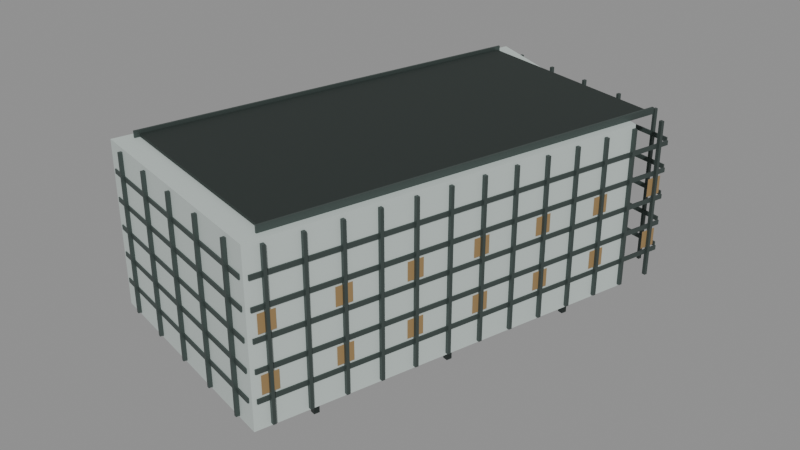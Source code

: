 # Source: xiaomi-shenzhen.blend  (saved by Blender 5.0.119; exported with 4.5.12 LTS)
import bpy
from mathutils import Matrix  # noqa: F401  (used for matrix-valued properties, if any)

bpy.ops.wm.read_factory_settings(use_empty=True)
scene = bpy.context.scene
scene.name = 'Scene'

# ---- collections
col_xiaomi_shenzhen = bpy.data.collections.new('xiaomi-shenzhen'); scene.collection.children.link(col_xiaomi_shenzhen)

# ---- materials (node trees are filled in below, after node groups)
mat_glass = bpy.data.materials.new('glass')
mat_glass.diffuse_color = (0.5583, 0.6308, 0.6038, 1.0)
mat_roof = bpy.data.materials.new('roof')
mat_roof.diffuse_color = (0.02315, 0.0331, 0.02956, 1.0)
mat_metal = bpy.data.materials.new('metal')
mat_metal.diffuse_color = (0.06848, 0.09084, 0.08438, 1.0)
mat_night = bpy.data.materials.new('night')
mat_night.diffuse_color = (0.02315, 0.01764, 0.009134, 1.0)
mat_glass_alt = bpy.data.materials.new('glass_alt')
mat_glass_alt.diffuse_color = (0.3419, 0.4678, 0.4342, 1.0)

# ---- material node trees
mat_glass.use_nodes = True; mat_glass.node_tree.nodes.clear()
_N = mat_glass.node_tree.nodes; _L = mat_glass.node_tree.links
n0 = _N.new('ShaderNodeBsdfPrincipled'); n0.name = 'Principled BSDF'; n0.location = (-200, 100)
n0.inputs[0].default_value = (0.5583, 0.6308, 0.6038, 1.0)
n0.inputs[1].default_value = 0.04
n0.inputs[2].default_value = 0.58
n1 = _N.new('ShaderNodeOutputMaterial'); n1.name = 'Material Output'; n1.location = (200, 100)
_L.new(n0.outputs[0], n1.inputs[0])
n1.is_active_output = True
mat_roof.use_nodes = True; mat_roof.node_tree.nodes.clear()
_N = mat_roof.node_tree.nodes; _L = mat_roof.node_tree.links
n0 = _N.new('ShaderNodeBsdfPrincipled'); n0.name = 'Principled BSDF'; n0.location = (-200, 100)
n0.inputs[0].default_value = (0.02315, 0.0331, 0.02956, 1.0)
n0.inputs[1].default_value = 0.18
n0.inputs[2].default_value = 0.62
n1 = _N.new('ShaderNodeOutputMaterial'); n1.name = 'Material Output'; n1.location = (200, 100)
_L.new(n0.outputs[0], n1.inputs[0])
n1.is_active_output = True
mat_metal.use_nodes = True; mat_metal.node_tree.nodes.clear()
_N = mat_metal.node_tree.nodes; _L = mat_metal.node_tree.links
n0 = _N.new('ShaderNodeBsdfPrincipled'); n0.name = 'Principled BSDF'; n0.location = (-200, 100)
n0.inputs[0].default_value = (0.06848, 0.09084, 0.08438, 1.0)
n0.inputs[1].default_value = 0.42
n0.inputs[2].default_value = 0.48
n1 = _N.new('ShaderNodeOutputMaterial'); n1.name = 'Material Output'; n1.location = (200, 100)
_L.new(n0.outputs[0], n1.inputs[0])
n1.is_active_output = True
mat_night.use_nodes = True; mat_night.node_tree.nodes.clear()
_N = mat_night.node_tree.nodes; _L = mat_night.node_tree.links
n0 = _N.new('ShaderNodeBsdfPrincipled'); n0.name = 'Principled BSDF'; n0.location = (-200, 100)
n0.inputs[0].default_value = (0.02315, 0.01764, 0.009134, 1.0)
n0.inputs[1].default_value = 0.05
n0.inputs[2].default_value = 0.45
n0.inputs[27].default_value = (1.0, 0.64, 0.27, 1.0)
n0.inputs[28].default_value = 0.25
n1 = _N.new('ShaderNodeOutputMaterial'); n1.name = 'Material Output'; n1.location = (200, 100)
_L.new(n0.outputs[0], n1.inputs[0])
n1.is_active_output = True
mat_glass_alt.use_nodes = True; mat_glass_alt.node_tree.nodes.clear()
_N = mat_glass_alt.node_tree.nodes; _L = mat_glass_alt.node_tree.links
n0 = _N.new('ShaderNodeBsdfPrincipled'); n0.name = 'Principled BSDF'; n0.location = (-200, 100)
n0.inputs[0].default_value = (0.3419, 0.4678, 0.4342, 1.0)
n0.inputs[1].default_value = 0.06
n1 = _N.new('ShaderNodeOutputMaterial'); n1.name = 'Material Output'; n1.location = (200, 100)
_L.new(n0.outputs[0], n1.inputs[0])
n1.is_active_output = True

# ---- meshes
me_envelope = bpy.data.meshes.new('envelope')
me_envelope.from_pydata([(32.33, 29.48, 8.0), (11.93, -46.33, 8.0), (-33.58, -34.22, 8.0), (-10.68, 51.08, 8.0), (-10.68, 51.08, 40.8), (-33.58, -34.22, 40.8), (11.93, -46.33, 40.8), (32.33, 29.48, 40.8)], [], [(0, 1, 2, 3), (4, 5, 6, 7), (3, 2, 5, 4), (2, 1, 6, 5), (1, 0, 7, 6), (0, 3, 4, 7)])
me_envelope.materials.append(mat_glass)
me_envelope.update()
me_roof_deck = bpy.data.meshes.new('roof_deck')
me_roof_deck.from_pydata([(-9.544, 46.2, 41.0), (-30.15, -30.57, 41.0), (10.81, -41.57, 41.0), (31.42, 35.2, 41.0), (10.81, -41.57, 41.5), (31.42, 35.2, 41.5), (-30.15, -30.57, 41.5), (-9.544, 46.2, 41.5)], [], [(0, 3, 2, 1), (3, 5, 4, 2), (2, 4, 6, 1), (1, 6, 7, 0), (0, 7, 5, 3), (5, 7, 6, 4)])
me_roof_deck.materials.append(mat_roof)
me_roof_deck.update()
me_parapet = bpy.data.meshes.new('parapet')
me_parapet.from_pydata([(-9.963, 47.23, 40.8), (-31.03, -31.25, 40.8), (-30.65, -31.35, 40.8), (-9.577, 47.12, 40.8), (-30.65, -31.35, 42.1), (-9.577, 47.12, 42.1), (-31.03, -31.25, 42.1), (-9.963, 47.23, 42.1), (31.91, 35.98, 40.8), (10.85, -42.49, 40.8), (11.23, -42.6, 40.8), (32.3, 35.88, 40.8), (11.23, -42.6, 42.1), (32.3, 35.88, 42.1), (10.85, -42.49, 42.1), (31.91, 35.98, 42.1)], [], [(0, 3, 2, 1), (3, 5, 4, 2), (2, 4, 6, 1), (1, 6, 7, 0), (0, 7, 5, 3), (5, 7, 6, 4), (8, 11, 10, 9), (11, 13, 12, 10), (10, 12, 14, 9), (9, 14, 15, 8), (8, 15, 13, 11), (13, 15, 14, 12)])
me_parapet.materials.append(mat_metal)
me_parapet.update()
me_floor_bands = bpy.data.meshes.new('floor_bands')
me_floor_bands.from_pydata([(34.56, 38.02, 12.98), (12.11, -45.58, 12.98), (12.38, -45.65, 12.98), (34.83, 37.94, 12.98), (12.38, -45.65, 13.88), (34.83, 37.94, 13.88), (12.11, -45.58, 13.88), (34.56, 38.02, 13.88), (-9.708, 51.04, 12.98), (-9.78, 50.77, 12.98), (33.92, 39.04, 12.98), (33.99, 39.31, 12.98), (33.92, 39.04, 13.88), (33.99, 39.31, 13.88), (-9.78, 50.77, 13.88), (-9.708, 51.04, 13.88), (-11.12, 50.28, 12.98), (-33.56, -33.31, 12.98), (-33.29, -33.39, 12.98), (-10.85, 50.21, 12.98), (-33.29, -33.39, 13.88), (-10.85, 50.21, 13.88), (-33.56, -33.31, 13.88), (-11.12, 50.28, 13.88), (-32.65, -34.41, 12.98), (-32.72, -34.68, 12.98), (10.98, -46.41, 12.98), (11.05, -46.14, 12.98), (10.98, -46.41, 13.88), (11.05, -46.14, 13.88), (-32.72, -34.68, 13.88), (-32.65, -34.41, 13.88), (34.56, 38.02, 18.42), (12.11, -45.58, 18.42), (12.38, -45.65, 18.42), (34.83, 37.94, 18.42), (12.38, -45.65, 19.32), (34.83, 37.94, 19.32), (12.11, -45.58, 19.32), (34.56, 38.02, 19.32), (-9.708, 51.04, 18.42), (-9.78, 50.77, 18.42), (33.92, 39.04, 18.42), (33.99, 39.31, 18.42), (33.92, 39.04, 19.32), (33.99, 39.31, 19.32), (-9.78, 50.77, 19.32), (-9.708, 51.04, 19.32), (-11.12, 50.28, 18.42), (-33.56, -33.31, 18.42), (-33.29, -33.39, 18.42), (-10.85, 50.21, 18.42), (-33.29, -33.39, 19.32), (-10.85, 50.21, 19.32), (-33.56, -33.31, 19.32), (-11.12, 50.28, 19.32), (-32.65, -34.41, 18.42), (-32.72, -34.68, 18.42), (10.98, -46.41, 18.42), (11.05, -46.14, 18.42), (10.98, -46.41, 19.32), (11.05, -46.14, 19.32), (-32.72, -34.68, 19.32), (-32.65, -34.41, 19.32), (34.56, 38.02, 23.85), (12.11, -45.58, 23.85), (12.38, -45.65, 23.85), (34.83, 37.94, 23.85), (12.38, -45.65, 24.75), (34.83, 37.94, 24.75), (12.11, -45.58, 24.75), (34.56, 38.02, 24.75), (-9.708, 51.04, 23.85), (-9.78, 50.77, 23.85), (33.92, 39.04, 23.85), (33.99, 39.31, 23.85), (33.92, 39.04, 24.75), (33.99, 39.31, 24.75), (-9.78, 50.77, 24.75), (-9.708, 51.04, 24.75), (-11.12, 50.28, 23.85), (-33.56, -33.31, 23.85), (-33.29, -33.39, 23.85), (-10.85, 50.21, 23.85), (-33.29, -33.39, 24.75), (-10.85, 50.21, 24.75), (-33.56, -33.31, 24.75), (-11.12, 50.28, 24.75), (-32.65, -34.41, 23.85), (-32.72, -34.68, 23.85), (10.98, -46.41, 23.85), (11.05, -46.14, 23.85), (10.98, -46.41, 24.75), (11.05, -46.14, 24.75), (-32.72, -34.68, 24.75), (-32.65, -34.41, 24.75), (34.56, 38.02, 29.28), (12.11, -45.58, 29.28), (12.38, -45.65, 29.28), (34.83, 37.94, 29.28), (12.38, -45.65, 30.18), (34.83, 37.94, 30.18), (12.11, -45.58, 30.18), (34.56, 38.02, 30.18), (-9.708, 51.04, 29.28), (-9.78, 50.77, 29.28), (33.92, 39.04, 29.28), (33.99, 39.31, 29.28), (33.92, 39.04, 30.18), (33.99, 39.31, 30.18), (-9.78, 50.77, 30.18), (-9.708, 51.04, 30.18), (-11.12, 50.28, 29.28), (-33.56, -33.31, 29.28), (-33.29, -33.39, 29.28), (-10.85, 50.21, 29.28), (-33.29, -33.39, 30.18), (-10.85, 50.21, 30.18), (-33.56, -33.31, 30.18), (-11.12, 50.28, 30.18), (-32.65, -34.41, 29.28), (-32.72, -34.68, 29.28), (10.98, -46.41, 29.28), (11.05, -46.14, 29.28), (10.98, -46.41, 30.18), (11.05, -46.14, 30.18), (-32.72, -34.68, 30.18), (-32.65, -34.41, 30.18), (34.56, 38.02, 34.72), (12.11, -45.58, 34.72), (12.38, -45.65, 34.72), (34.83, 37.94, 34.72), (12.38, -45.65, 35.62), (34.83, 37.94, 35.62), (12.11, -45.58, 35.62), (34.56, 38.02, 35.62), (-9.708, 51.04, 34.72), (-9.78, 50.77, 34.72), (33.92, 39.04, 34.72), (33.99, 39.31, 34.72), (33.92, 39.04, 35.62), (33.99, 39.31, 35.62), (-9.78, 50.77, 35.62), (-9.708, 51.04, 35.62), (-11.12, 50.28, 34.72), (-33.56, -33.31, 34.72), (-33.29, -33.39, 34.72), (-10.85, 50.21, 34.72), (-33.29, -33.39, 35.62), (-10.85, 50.21, 35.62), (-33.56, -33.31, 35.62), (-11.12, 50.28, 35.62), (-32.65, -34.41, 34.72), (-32.72, -34.68, 34.72), (10.98, -46.41, 34.72), (11.05, -46.14, 34.72), (10.98, -46.41, 35.62), (11.05, -46.14, 35.62), (-32.72, -34.68, 35.62), (-32.65, -34.41, 35.62)], [], [(0, 3, 2, 1), (3, 5, 4, 2), (2, 4, 6, 1), (1, 6, 7, 0), (0, 7, 5, 3), (5, 7, 6, 4), (8, 11, 10, 9), (11, 13, 12, 10), (10, 12, 14, 9), (9, 14, 15, 8), (8, 15, 13, 11), (13, 15, 14, 12), (16, 19, 18, 17), (19, 21, 20, 18), (18, 20, 22, 17), (17, 22, 23, 16), (16, 23, 21, 19), (21, 23, 22, 20), (24, 27, 26, 25), (27, 29, 28, 26), (26, 28, 30, 25), (25, 30, 31, 24), (24, 31, 29, 27), (29, 31, 30, 28), (32, 35, 34, 33), (35, 37, 36, 34), (34, 36, 38, 33), (33, 38, 39, 32), (32, 39, 37, 35), (37, 39, 38, 36), (40, 43, 42, 41), (43, 45, 44, 42), (42, 44, 46, 41), (41, 46, 47, 40), (40, 47, 45, 43), (45, 47, 46, 44), (48, 51, 50, 49), (51, 53, 52, 50), (50, 52, 54, 49), (49, 54, 55, 48), (48, 55, 53, 51), (53, 55, 54, 52), (56, 59, 58, 57), (59, 61, 60, 58), (58, 60, 62, 57), (57, 62, 63, 56), (56, 63, 61, 59), (61, 63, 62, 60), (64, 67, 66, 65), (67, 69, 68, 66), (66, 68, 70, 65), (65, 70, 71, 64), (64, 71, 69, 67), (69, 71, 70, 68), (72, 75, 74, 73), (75, 77, 76, 74), (74, 76, 78, 73), (73, 78, 79, 72), (72, 79, 77, 75), (77, 79, 78, 76), (80, 83, 82, 81), (83, 85, 84, 82), (82, 84, 86, 81), (81, 86, 87, 80), (80, 87, 85, 83), (85, 87, 86, 84), (88, 91, 90, 89), (91, 93, 92, 90), (90, 92, 94, 89), (89, 94, 95, 88), (88, 95, 93, 91), (93, 95, 94, 92), (96, 99, 98, 97), (99, 101, 100, 98), (98, 100, 102, 97), (97, 102, 103, 96), (96, 103, 101, 99), (101, 103, 102, 100), (104, 107, 106, 105), (107, 109, 108, 106), (106, 108, 110, 105), (105, 110, 111, 104), (104, 111, 109, 107), (109, 111, 110, 108), (112, 115, 114, 113), (115, 117, 116, 114), (114, 116, 118, 113), (113, 118, 119, 112), (112, 119, 117, 115), (117, 119, 118, 116), (120, 123, 122, 121), (123, 125, 124, 122), (122, 124, 126, 121), (121, 126, 127, 120), (120, 127, 125, 123), (125, 127, 126, 124), (128, 131, 130, 129), (131, 133, 132, 130), (130, 132, 134, 129), (129, 134, 135, 128), (128, 135, 133, 131), (133, 135, 134, 132), (136, 139, 138, 137), (139, 141, 140, 138), (138, 140, 142, 137), (137, 142, 143, 136), (136, 143, 141, 139), (141, 143, 142, 140), (144, 147, 146, 145), (147, 149, 148, 146), (146, 148, 150, 145), (145, 150, 151, 144), (144, 151, 149, 147), (149, 151, 150, 148), (152, 155, 154, 153), (155, 157, 156, 154), (154, 156, 158, 153), (153, 158, 159, 152), (152, 159, 157, 155), (157, 159, 158, 156)])
me_floor_bands.materials.append(mat_metal)
me_floor_bands.update()
me_fins = bpy.data.meshes.new('fins')
me_fins.from_pydata([(34.04, 35.87, 8.5), (33.88, 35.27, 8.5), (34.56, 35.09, 8.5), (34.72, 35.69, 8.5), (34.56, 35.09, 40.1), (34.72, 35.69, 40.1), (33.88, 35.27, 40.1), (34.04, 35.87, 40.1), (32.28, 29.31, 8.5), (32.12, 28.71, 8.5), (32.8, 28.53, 8.5), (32.96, 29.13, 8.5), (32.8, 28.53, 40.1), (32.96, 29.13, 40.1), (32.12, 28.71, 40.1), (32.28, 29.31, 40.1), (30.52, 22.75, 8.5), (30.36, 22.15, 8.5), (31.04, 21.97, 8.5), (31.2, 22.57, 8.5), (31.04, 21.97, 40.1), (31.2, 22.57, 40.1), (30.36, 22.15, 40.1), (30.52, 22.75, 40.1), (28.76, 16.19, 8.5), (28.6, 15.59, 8.5), (29.27, 15.41, 8.5), (29.43, 16.01, 8.5), (29.27, 15.41, 40.1), (29.43, 16.01, 40.1), (28.6, 15.59, 40.1), (28.76, 16.19, 40.1), (27.0, 9.627, 8.5), (26.84, 9.029, 8.5), (27.51, 8.847, 8.5), (27.67, 9.446, 8.5), (27.51, 8.847, 40.1), (27.67, 9.446, 40.1), (26.84, 9.029, 40.1), (27.0, 9.627, 40.1), (25.24, 3.066, 8.5), (25.07, 2.467, 8.5), (25.75, 2.286, 8.5), (25.91, 2.884, 8.5), (25.75, 2.286, 40.1), (25.91, 2.884, 40.1), (25.07, 2.467, 40.1), (25.24, 3.066, 40.1), (23.47, -3.496, 8.5), (23.31, -4.094, 8.5), (23.99, -4.276, 8.5), (24.15, -3.677, 8.5), (23.99, -4.276, 40.1), (24.15, -3.677, 40.1), (23.31, -4.094, 40.1), (23.47, -3.496, 40.1), (21.71, -10.06, 8.5), (21.55, -10.66, 8.5), (22.23, -10.84, 8.5), (22.39, -10.24, 8.5), (22.23, -10.84, 40.1), (22.39, -10.24, 40.1), (21.55, -10.66, 40.1), (21.71, -10.06, 40.1), (19.95, -16.62, 8.5), (19.79, -17.22, 8.5), (20.47, -17.4, 8.5), (20.63, -16.8, 8.5), (20.47, -17.4, 40.1), (20.63, -16.8, 40.1), (19.79, -17.22, 40.1), (19.95, -16.62, 40.1), (18.19, -23.18, 8.5), (18.03, -23.78, 8.5), (18.7, -23.96, 8.5), (18.87, -23.36, 8.5), (18.7, -23.96, 40.1), (18.87, -23.36, 40.1), (18.03, -23.78, 40.1), (18.19, -23.18, 40.1), (16.43, -29.74, 8.5), (16.27, -30.34, 8.5), (16.94, -30.52, 8.5), (17.1, -29.92, 8.5), (16.94, -30.52, 40.1), (17.1, -29.92, 40.1), (16.27, -30.34, 40.1), (16.43, -29.74, 40.1), (14.67, -36.3, 8.5), (14.51, -36.9, 8.5), (15.18, -37.08, 8.5), (15.34, -36.48, 8.5), (15.18, -37.08, 40.1), (15.34, -36.48, 40.1), (14.51, -36.9, 40.1), (14.67, -36.3, 40.1), (12.9, -42.86, 8.5), (12.74, -43.46, 8.5), (13.42, -43.65, 8.5), (13.58, -43.05, 8.5), (13.42, -43.65, 40.1), (13.58, -43.05, 40.1), (12.74, -43.46, 40.1), (12.9, -42.86, 40.1), (30.21, 40.82, 8.5), (30.03, 40.15, 8.5), (30.56, 40.01, 8.5), (30.74, 40.68, 8.5), (30.56, 40.01, 40.1), (30.74, 40.68, 40.1), (30.03, 40.15, 40.1), (30.21, 40.82, 40.1), (21.1, 43.27, 8.5), (20.92, 42.59, 8.5), (21.45, 42.45, 8.5), (21.63, 43.13, 8.5), (21.45, 42.45, 40.1), (21.63, 43.13, 40.1), (20.92, 42.59, 40.1), (21.1, 43.27, 40.1), (12.0, 45.71, 8.5), (11.82, 45.04, 8.5), (12.35, 44.89, 8.5), (12.53, 45.57, 8.5), (12.35, 44.89, 40.1), (12.53, 45.57, 40.1), (11.82, 45.04, 40.1), (12.0, 45.71, 40.1), (2.896, 48.16, 8.5), (2.715, 47.48, 8.5), (3.246, 47.34, 8.5), (3.428, 48.01, 8.5), (3.246, 47.34, 40.1), (3.428, 48.01, 40.1), (2.715, 47.48, 40.1), (2.896, 48.16, 40.1), (-6.207, 50.6, 8.5), (-6.389, 49.92, 8.5), (-5.858, 49.78, 8.5), (-5.676, 50.46, 8.5), (-5.858, 49.78, 40.1), (-5.676, 50.46, 40.1), (-6.389, 49.92, 40.1), (-6.207, 50.6, 40.1), (-12.15, 48.28, 8.5), (-12.31, 47.68, 8.5), (-11.64, 47.49, 8.5), (-11.48, 48.09, 8.5), (-11.64, 47.49, 40.1), (-11.48, 48.09, 40.1), (-12.31, 47.68, 40.1), (-12.15, 48.28, 40.1), (-13.91, 41.71, 8.5), (-14.07, 41.11, 8.5), (-13.4, 40.93, 8.5), (-13.24, 41.53, 8.5), (-13.4, 40.93, 40.1), (-13.24, 41.53, 40.1), (-14.07, 41.11, 40.1), (-13.91, 41.71, 40.1), (-15.67, 35.15, 8.5), (-15.84, 34.55, 8.5), (-15.16, 34.37, 8.5), (-15.0, 34.97, 8.5), (-15.16, 34.37, 40.1), (-15.0, 34.97, 40.1), (-15.84, 34.55, 40.1), (-15.67, 35.15, 40.1), (-17.44, 28.59, 8.5), (-17.6, 27.99, 8.5), (-16.92, 27.81, 8.5), (-16.76, 28.41, 8.5), (-16.92, 27.81, 40.1), (-16.76, 28.41, 40.1), (-17.6, 27.99, 40.1), (-17.44, 28.59, 40.1), (-19.2, 22.03, 8.5), (-19.36, 21.43, 8.5), (-18.68, 21.25, 8.5), (-18.52, 21.85, 8.5), (-18.68, 21.25, 40.1), (-18.52, 21.85, 40.1), (-19.36, 21.43, 40.1), (-19.2, 22.03, 40.1), (-20.96, 15.47, 8.5), (-21.12, 14.87, 8.5), (-20.44, 14.69, 8.5), (-20.28, 15.29, 8.5), (-20.44, 14.69, 40.1), (-20.28, 15.29, 40.1), (-21.12, 14.87, 40.1), (-20.96, 15.47, 40.1), (-22.72, 8.906, 8.5), (-22.88, 8.307, 8.5), (-22.21, 8.126, 8.5), (-22.04, 8.724, 8.5), (-22.21, 8.126, 40.1), (-22.04, 8.724, 40.1), (-22.88, 8.307, 40.1), (-22.72, 8.906, 40.1), (-24.48, 2.344, 8.5), (-24.64, 1.746, 8.5), (-23.97, 1.564, 8.5), (-23.81, 2.163, 8.5), (-23.97, 1.564, 40.1), (-23.81, 2.163, 40.1), (-24.64, 1.746, 40.1), (-24.48, 2.344, 40.1), (-26.24, -4.217, 8.5), (-26.4, -4.816, 8.5), (-25.73, -4.997, 8.5), (-25.57, -4.399, 8.5), (-25.73, -4.997, 40.1), (-25.57, -4.399, 40.1), (-26.4, -4.816, 40.1), (-26.24, -4.217, 40.1), (-28.01, -10.78, 8.5), (-28.17, -11.38, 8.5), (-27.49, -11.56, 8.5), (-27.33, -10.96, 8.5), (-27.49, -11.56, 40.1), (-27.33, -10.96, 40.1), (-28.17, -11.38, 40.1), (-28.01, -10.78, 40.1), (-29.77, -17.34, 8.5), (-29.93, -17.94, 8.5), (-29.25, -18.12, 8.5), (-29.09, -17.52, 8.5), (-29.25, -18.12, 40.1), (-29.09, -17.52, 40.1), (-29.93, -17.94, 40.1), (-29.77, -17.34, 40.1), (-31.53, -23.9, 8.5), (-31.69, -24.5, 8.5), (-31.01, -24.68, 8.5), (-30.85, -24.08, 8.5), (-31.01, -24.68, 40.1), (-30.85, -24.08, 40.1), (-31.69, -24.5, 40.1), (-31.53, -23.9, 40.1), (-33.29, -30.46, 8.5), (-33.45, -31.06, 8.5), (-32.77, -31.24, 8.5), (-32.61, -30.64, 8.5), (-32.77, -31.24, 40.1), (-32.61, -30.64, 40.1), (-33.45, -31.06, 40.1), (-33.29, -30.46, 40.1), (7.126, -45.15, 8.5), (6.944, -45.83, 8.5), (7.475, -45.97, 8.5), (7.657, -45.29, 8.5), (7.475, -45.97, 40.1), (7.657, -45.29, 40.1), (6.944, -45.83, 40.1), (7.126, -45.15, 40.1), (-1.978, -42.71, 8.5), (-2.159, -43.38, 8.5), (-1.628, -43.53, 8.5), (-1.447, -42.85, 8.5), (-1.628, -43.53, 40.1), (-1.447, -42.85, 40.1), (-2.159, -43.38, 40.1), (-1.978, -42.71, 40.1), (-11.08, -40.26, 8.5), (-11.26, -40.94, 8.5), (-10.73, -41.08, 8.5), (-10.55, -40.41, 8.5), (-10.73, -41.08, 40.1), (-10.55, -40.41, 40.1), (-11.26, -40.94, 40.1), (-11.08, -40.26, 40.1), (-20.19, -37.82, 8.5), (-20.37, -38.5, 8.5), (-19.84, -38.64, 8.5), (-19.65, -37.96, 8.5), (-19.84, -38.64, 40.1), (-19.65, -37.96, 40.1), (-20.37, -38.5, 40.1), (-20.19, -37.82, 40.1), (-29.29, -35.38, 8.5), (-29.47, -36.05, 8.5), (-28.94, -36.19, 8.5), (-28.76, -35.52, 8.5), (-28.94, -36.19, 40.1), (-28.76, -35.52, 40.1), (-29.47, -36.05, 40.1), (-29.29, -35.38, 40.1)], [], [(0, 3, 2, 1), (3, 5, 4, 2), (2, 4, 6, 1), (1, 6, 7, 0), (0, 7, 5, 3), (5, 7, 6, 4), (8, 11, 10, 9), (11, 13, 12, 10), (10, 12, 14, 9), (9, 14, 15, 8), (8, 15, 13, 11), (13, 15, 14, 12), (16, 19, 18, 17), (19, 21, 20, 18), (18, 20, 22, 17), (17, 22, 23, 16), (16, 23, 21, 19), (21, 23, 22, 20), (24, 27, 26, 25), (27, 29, 28, 26), (26, 28, 30, 25), (25, 30, 31, 24), (24, 31, 29, 27), (29, 31, 30, 28), (32, 35, 34, 33), (35, 37, 36, 34), (34, 36, 38, 33), (33, 38, 39, 32), (32, 39, 37, 35), (37, 39, 38, 36), (40, 43, 42, 41), (43, 45, 44, 42), (42, 44, 46, 41), (41, 46, 47, 40), (40, 47, 45, 43), (45, 47, 46, 44), (48, 51, 50, 49), (51, 53, 52, 50), (50, 52, 54, 49), (49, 54, 55, 48), (48, 55, 53, 51), (53, 55, 54, 52), (56, 59, 58, 57), (59, 61, 60, 58), (58, 60, 62, 57), (57, 62, 63, 56), (56, 63, 61, 59), (61, 63, 62, 60), (64, 67, 66, 65), (67, 69, 68, 66), (66, 68, 70, 65), (65, 70, 71, 64), (64, 71, 69, 67), (69, 71, 70, 68), (72, 75, 74, 73), (75, 77, 76, 74), (74, 76, 78, 73), (73, 78, 79, 72), (72, 79, 77, 75), (77, 79, 78, 76), (80, 83, 82, 81), (83, 85, 84, 82), (82, 84, 86, 81), (81, 86, 87, 80), (80, 87, 85, 83), (85, 87, 86, 84), (88, 91, 90, 89), (91, 93, 92, 90), (90, 92, 94, 89), (89, 94, 95, 88), (88, 95, 93, 91), (93, 95, 94, 92), (96, 99, 98, 97), (99, 101, 100, 98), (98, 100, 102, 97), (97, 102, 103, 96), (96, 103, 101, 99), (101, 103, 102, 100), (104, 107, 106, 105), (107, 109, 108, 106), (106, 108, 110, 105), (105, 110, 111, 104), (104, 111, 109, 107), (109, 111, 110, 108), (112, 115, 114, 113), (115, 117, 116, 114), (114, 116, 118, 113), (113, 118, 119, 112), (112, 119, 117, 115), (117, 119, 118, 116), (120, 123, 122, 121), (123, 125, 124, 122), (122, 124, 126, 121), (121, 126, 127, 120), (120, 127, 125, 123), (125, 127, 126, 124), (128, 131, 130, 129), (131, 133, 132, 130), (130, 132, 134, 129), (129, 134, 135, 128), (128, 135, 133, 131), (133, 135, 134, 132), (136, 139, 138, 137), (139, 141, 140, 138), (138, 140, 142, 137), (137, 142, 143, 136), (136, 143, 141, 139), (141, 143, 142, 140), (144, 147, 146, 145), (147, 149, 148, 146), (146, 148, 150, 145), (145, 150, 151, 144), (144, 151, 149, 147), (149, 151, 150, 148), (152, 155, 154, 153), (155, 157, 156, 154), (154, 156, 158, 153), (153, 158, 159, 152), (152, 159, 157, 155), (157, 159, 158, 156), (160, 163, 162, 161), (163, 165, 164, 162), (162, 164, 166, 161), (161, 166, 167, 160), (160, 167, 165, 163), (165, 167, 166, 164), (168, 171, 170, 169), (171, 173, 172, 170), (170, 172, 174, 169), (169, 174, 175, 168), (168, 175, 173, 171), (173, 175, 174, 172), (176, 179, 178, 177), (179, 181, 180, 178), (178, 180, 182, 177), (177, 182, 183, 176), (176, 183, 181, 179), (181, 183, 182, 180), (184, 187, 186, 185), (187, 189, 188, 186), (186, 188, 190, 185), (185, 190, 191, 184), (184, 191, 189, 187), (189, 191, 190, 188), (192, 195, 194, 193), (195, 197, 196, 194), (194, 196, 198, 193), (193, 198, 199, 192), (192, 199, 197, 195), (197, 199, 198, 196), (200, 203, 202, 201), (203, 205, 204, 202), (202, 204, 206, 201), (201, 206, 207, 200), (200, 207, 205, 203), (205, 207, 206, 204), (208, 211, 210, 209), (211, 213, 212, 210), (210, 212, 214, 209), (209, 214, 215, 208), (208, 215, 213, 211), (213, 215, 214, 212), (216, 219, 218, 217), (219, 221, 220, 218), (218, 220, 222, 217), (217, 222, 223, 216), (216, 223, 221, 219), (221, 223, 222, 220), (224, 227, 226, 225), (227, 229, 228, 226), (226, 228, 230, 225), (225, 230, 231, 224), (224, 231, 229, 227), (229, 231, 230, 228), (232, 235, 234, 233), (235, 237, 236, 234), (234, 236, 238, 233), (233, 238, 239, 232), (232, 239, 237, 235), (237, 239, 238, 236), (240, 243, 242, 241), (243, 245, 244, 242), (242, 244, 246, 241), (241, 246, 247, 240), (240, 247, 245, 243), (245, 247, 246, 244), (248, 251, 250, 249), (251, 253, 252, 250), (250, 252, 254, 249), (249, 254, 255, 248), (248, 255, 253, 251), (253, 255, 254, 252), (256, 259, 258, 257), (259, 261, 260, 258), (258, 260, 262, 257), (257, 262, 263, 256), (256, 263, 261, 259), (261, 263, 262, 260), (264, 267, 266, 265), (267, 269, 268, 266), (266, 268, 270, 265), (265, 270, 271, 264), (264, 271, 269, 267), (269, 271, 270, 268), (272, 275, 274, 273), (275, 277, 276, 274), (274, 276, 278, 273), (273, 278, 279, 272), (272, 279, 277, 275), (277, 279, 278, 276), (280, 283, 282, 281), (283, 285, 284, 282), (282, 284, 286, 281), (281, 286, 287, 280), (280, 287, 285, 283), (285, 287, 286, 284)])
me_fins.materials.append(mat_metal)
me_fins.update()
me_night_windows = bpy.data.meshes.new('night_windows')
me_night_windows.from_pydata([(34.49, 37.09, 14.35), (33.66, 34.0, 14.35), (33.66, 34.0, 17.95), (34.49, 37.09, 17.95), (30.97, 23.97, 14.35), (30.14, 20.87, 14.35), (30.14, 20.87, 17.95), (30.97, 23.97, 17.95), (27.45, 10.84, 14.35), (26.62, 7.752, 14.35), (26.62, 7.752, 17.95), (27.45, 10.84, 17.95), (23.92, -2.281, 14.35), (23.09, -5.371, 14.35), (23.09, -5.371, 17.95), (23.92, -2.281, 17.95), (20.4, -15.4, 14.35), (19.57, -18.49, 14.35), (19.57, -18.49, 17.95), (20.4, -15.4, 17.95), (16.88, -28.53, 14.35), (16.05, -31.62, 14.35), (16.05, -31.62, 17.95), (16.88, -28.53, 17.95), (13.35, -41.65, 14.35), (12.53, -44.74, 14.35), (12.53, -44.74, 17.95), (13.35, -41.65, 17.95), (34.49, 37.09, 25.22), (33.66, 34.0, 25.22), (33.66, 34.0, 28.82), (34.49, 37.09, 28.82), (30.97, 23.97, 25.22), (30.14, 20.87, 25.22), (30.14, 20.87, 28.82), (30.97, 23.97, 28.82), (27.45, 10.84, 25.22), (26.62, 7.752, 25.22), (26.62, 7.752, 28.82), (27.45, 10.84, 28.82), (23.92, -2.281, 25.22), (23.09, -5.371, 25.22), (23.09, -5.371, 28.82), (23.92, -2.281, 28.82), (20.4, -15.4, 25.22), (19.57, -18.49, 25.22), (19.57, -18.49, 28.82), (20.4, -15.4, 28.82), (16.88, -28.53, 25.22), (16.05, -31.62, 25.22), (16.05, -31.62, 28.82), (16.88, -28.53, 28.82), (13.35, -41.65, 25.22), (12.53, -44.74, 25.22), (12.53, -44.74, 28.82), (13.35, -41.65, 28.82), (-11.26, 49.37, 17.95), (-12.09, 46.28, 17.95), (-12.09, 46.28, 14.35), (-11.26, 49.37, 14.35), (-14.78, 36.25, 17.95), (-15.61, 33.16, 17.95), (-15.61, 33.16, 14.35), (-14.78, 36.25, 14.35), (-18.3, 23.12, 17.95), (-19.13, 20.03, 17.95), (-19.13, 20.03, 14.35), (-18.3, 23.12, 14.35), (-21.83, 10.0, 17.95), (-22.66, 6.911, 17.95), (-22.66, 6.911, 14.35), (-21.83, 10.0, 14.35), (-25.35, -3.122, 17.95), (-26.18, -6.212, 17.95), (-26.18, -6.212, 14.35), (-25.35, -3.122, 14.35), (-28.87, -16.24, 17.95), (-29.7, -19.34, 17.95), (-29.7, -19.34, 14.35), (-28.87, -16.24, 14.35), (-32.4, -29.37, 17.95), (-33.22, -32.46, 17.95), (-33.22, -32.46, 14.35), (-32.4, -29.37, 14.35), (-11.26, 49.37, 28.82), (-12.09, 46.28, 28.82), (-12.09, 46.28, 25.22), (-11.26, 49.37, 25.22), (-14.78, 36.25, 28.82), (-15.61, 33.16, 28.82), (-15.61, 33.16, 25.22), (-14.78, 36.25, 25.22), (-18.3, 23.12, 28.82), (-19.13, 20.03, 28.82), (-19.13, 20.03, 25.22), (-18.3, 23.12, 25.22), (-21.83, 10.0, 28.82), (-22.66, 6.911, 28.82), (-22.66, 6.911, 25.22), (-21.83, 10.0, 25.22), (-25.35, -3.122, 28.82), (-26.18, -6.212, 28.82), (-26.18, -6.212, 25.22), (-25.35, -3.122, 25.22), (-28.87, -16.24, 28.82), (-29.7, -19.34, 28.82), (-29.7, -19.34, 25.22), (-28.87, -16.24, 25.22), (-32.4, -29.37, 28.82), (-33.22, -32.46, 28.82), (-33.22, -32.46, 25.22), (-32.4, -29.37, 25.22)], [], [(0, 3, 2, 1), (4, 7, 6, 5), (8, 9, 10, 11), (12, 15, 14, 13), (16, 17, 18, 19), (20, 23, 22, 21), (24, 27, 26, 25), (28, 31, 30, 29), (32, 35, 34, 33), (36, 37, 38, 39), (40, 43, 42, 41), (44, 45, 46, 47), (48, 51, 50, 49), (52, 55, 54, 53), (56, 59, 58, 57), (60, 61, 62, 63), (64, 65, 66, 67), (68, 69, 70, 71), (72, 73, 74, 75), (76, 77, 78, 79), (80, 83, 82, 81), (84, 85, 86, 87), (88, 89, 90, 91), (92, 93, 94, 95), (96, 97, 98, 99), (100, 101, 102, 103), (104, 105, 106, 107), (108, 109, 110, 111)])
me_night_windows.materials.append(mat_night)
me_night_windows.update()
me_pilotis = bpy.data.meshes.new('pilotis')
me_pilotis.from_pydata([(22.14, 26.37, 0.0), (21.85, 25.31, 0.0), (22.92, 25.03, 0.0), (23.2, 26.09, 0.0), (22.92, 25.03, 8.0), (23.2, 26.09, 8.0), (21.85, 25.31, 8.0), (22.14, 26.37, 8.0), (-6.992, 34.2, 0.0), (-7.278, 33.13, 0.0), (-6.215, 32.85, 0.0), (-5.93, 33.91, 0.0), (-6.215, 32.85, 8.0), (-5.93, 33.91, 8.0), (-7.278, 33.13, 8.0), (-6.992, 34.2, 8.0), (14.81, -0.9216, 0.0), (14.53, -1.984, 0.0), (15.59, -2.269, 0.0), (15.87, -1.207, 0.0), (15.59, -2.269, 8.0), (15.87, -1.207, 8.0), (14.53, -1.984, 8.0), (14.81, -0.9216, 8.0), (-14.32, 6.899, 0.0), (-14.61, 5.837, 0.0), (-13.54, 5.552, 0.0), (-13.26, 6.614, 0.0), (-13.54, 5.552, 8.0), (-13.26, 6.614, 8.0), (-14.61, 5.837, 8.0), (-14.32, 6.899, 8.0), (7.483, -28.22, 0.0), (7.198, -29.28, 0.0), (8.261, -29.57, 0.0), (8.546, -28.5, 0.0), (8.261, -29.57, 8.0), (8.546, -28.5, 8.0), (7.198, -29.28, 8.0), (7.483, -28.22, 8.0), (-21.65, -20.4, 0.0), (-21.93, -21.46, 0.0), (-20.87, -21.74, 0.0), (-20.59, -20.68, 0.0), (-20.87, -21.74, 8.0), (-20.59, -20.68, 8.0), (-21.93, -21.46, 8.0), (-21.65, -20.4, 8.0)], [], [(0, 3, 2, 1), (3, 5, 4, 2), (2, 4, 6, 1), (1, 6, 7, 0), (0, 7, 5, 3), (5, 7, 6, 4), (8, 11, 10, 9), (11, 13, 12, 10), (10, 12, 14, 9), (9, 14, 15, 8), (8, 15, 13, 11), (13, 15, 14, 12), (16, 19, 18, 17), (19, 21, 20, 18), (18, 20, 22, 17), (17, 22, 23, 16), (16, 23, 21, 19), (21, 23, 22, 20), (24, 27, 26, 25), (27, 29, 28, 26), (26, 28, 30, 25), (25, 30, 31, 24), (24, 31, 29, 27), (29, 31, 30, 28), (32, 35, 34, 33), (35, 37, 36, 34), (34, 36, 38, 33), (33, 38, 39, 32), (32, 39, 37, 35), (37, 39, 38, 36), (40, 43, 42, 41), (43, 45, 44, 42), (42, 44, 46, 41), (41, 46, 47, 40), (40, 47, 45, 43), (45, 47, 46, 44)])
me_pilotis.materials.append(mat_metal)
me_pilotis.update()
me_pilotis_ring = bpy.data.meshes.new('pilotis_ring')
me_pilotis_ring.from_pydata([(9.372, 35.63, 4.36), (-8.49, -30.9, 4.36), (-8.104, -31.0, 4.36), (9.758, 35.53, 4.36), (-8.104, -31.0, 7.16), (9.758, 35.53, 7.16), (-8.49, -30.9, 7.16), (9.372, 35.63, 7.16)], [], [(0, 3, 2, 1), (3, 5, 4, 2), (2, 4, 6, 1), (1, 6, 7, 0), (0, 7, 5, 3), (5, 7, 6, 4)])
me_pilotis_ring.materials.append(mat_glass_alt)
me_pilotis_ring.update()

# ---- objects
ob_envelope = bpy.data.objects.new('envelope', me_envelope)
ob_roof_deck = bpy.data.objects.new('roof_deck', me_roof_deck)
ob_parapet = bpy.data.objects.new('parapet', me_parapet)
ob_floor_bands = bpy.data.objects.new('floor_bands', me_floor_bands)
ob_fins = bpy.data.objects.new('fins', me_fins)
ob_night_windows = bpy.data.objects.new('night_windows', me_night_windows)
ob_pilotis = bpy.data.objects.new('pilotis', me_pilotis)
ob_pilotis_ring = bpy.data.objects.new('pilotis_ring', me_pilotis_ring)

# ---- transforms, parenting, visibility, modifiers, constraints
ob_envelope.location = (0.0, 0.0, 0.0)
ob_roof_deck.location = (0.0, 0.0, 0.0)
ob_parapet.location = (0.0, 0.0, 0.0)
ob_floor_bands.location = (0.0, 0.0, 0.0)
ob_fins.location = (0.0, 0.0, 0.0)
ob_night_windows.location = (0.0, 0.0, 0.0)
ob_pilotis.location = (0.0, 0.0, 0.0)
ob_pilotis_ring.location = (0.0, 0.0, 0.0)

# ---- collection membership
col_xiaomi_shenzhen.objects.link(ob_envelope)
col_xiaomi_shenzhen.objects.link(ob_roof_deck)
col_xiaomi_shenzhen.objects.link(ob_parapet)
col_xiaomi_shenzhen.objects.link(ob_floor_bands)
col_xiaomi_shenzhen.objects.link(ob_fins)
col_xiaomi_shenzhen.objects.link(ob_night_windows)
col_xiaomi_shenzhen.objects.link(ob_pilotis)
col_xiaomi_shenzhen.objects.link(ob_pilotis_ring)

# ---- scene / render settings (as saved in the file)
scene.frame_start = 1; scene.frame_end = 250; scene.frame_set(1)
scene.render.engine = 'BLENDER_EEVEE_NEXT'
scene.render.bake_bias = 0.0
scene.render.bake_samples = 0
scene.cycles.sampling_pattern = 'TABULATED_SOBOL'
scene.eevee.use_volume_custom_range = False
bpy.context.view_layer.update()

# ---- added for rendering (the .blend has no active camera and no usable light): camera, sun + grey world if the file has none
cam_auto = bpy.data.cameras.new('AutoCamera')
cam_auto.lens = 50.0
cam_auto.sensor_width = 36.0
cam_auto.clip_end = 2051.03
ob_auto_camera = bpy.data.objects.new('AutoCamera', cam_auto)
scene.collection.objects.link(ob_auto_camera)
ob_auto_camera.location = (117.494, -137.911, 114.545)
ob_auto_camera.rotation_euler = (1.09748, -7.21219e-08, 0.694738)
scene.camera = ob_auto_camera
light_auto_sun = bpy.data.lights.new('AutoSun', 'SUN')
light_auto_sun.energy = 3.0
light_auto_sun.angle = 0.0523599
ob_auto_sun = bpy.data.objects.new('AutoSun', light_auto_sun)
scene.collection.objects.link(ob_auto_sun)
ob_auto_sun.rotation_euler = (0.872665, 0.174533, 0.523599)
if scene.world is None:
    world_auto = bpy.data.worlds.new('AutoWorld')
    world_auto.color = (0.3, 0.3, 0.3)
    scene.world = world_auto
bpy.context.view_layer.update()
